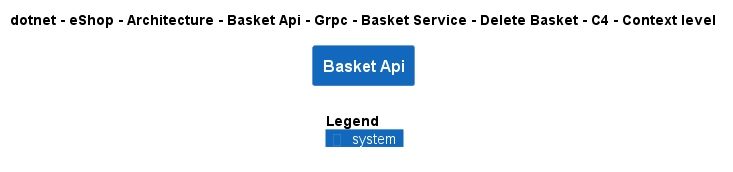

The diagram above was rendered by PlantUML. Its source (embedded in the PNG):
@startuml
!include ..\..\..\..\..\..\..\..\..\..\..\.c4s\C4_Context.puml

AddElementTag("c4interflow:lifecycle:new", $bgColor=green, $fontColor=#ffffff, $borderColor=green, $shadowing="False")
AddElementTag("c4interflow:lifecycle:changed", $bgColor=orange, $fontColor=#ffffff, $borderColor=orange, $shadowing="False")
AddElementTag("c4interflow:lifecycle:removed", $bgColor=red, $fontColor=#ffffff, $borderColor=red, $shadowing="False")

AddRelTag("c4interflow:lifecycle:new", $textColor=green, $lineColor=green)
AddRelTag("c4interflow:lifecycle:changed", $textColor=orange, $lineColor=orange)
AddRelTag("c4interflow:lifecycle:removed", $textColor=red, $lineColor=red)

SHOW_PERSON_PORTRAIT()
LAYOUT_TOP_DOWN()

skinparam linetype polyline

title dotnet - eShop - Architecture - Basket Api - Grpc - Basket Service - Delete Basket - C4 - Context level

System(dotnet.eShop.Architecture.SoftwareSystems.BasketApi, "Basket Api", "")



SHOW_LEGEND()
@enduml